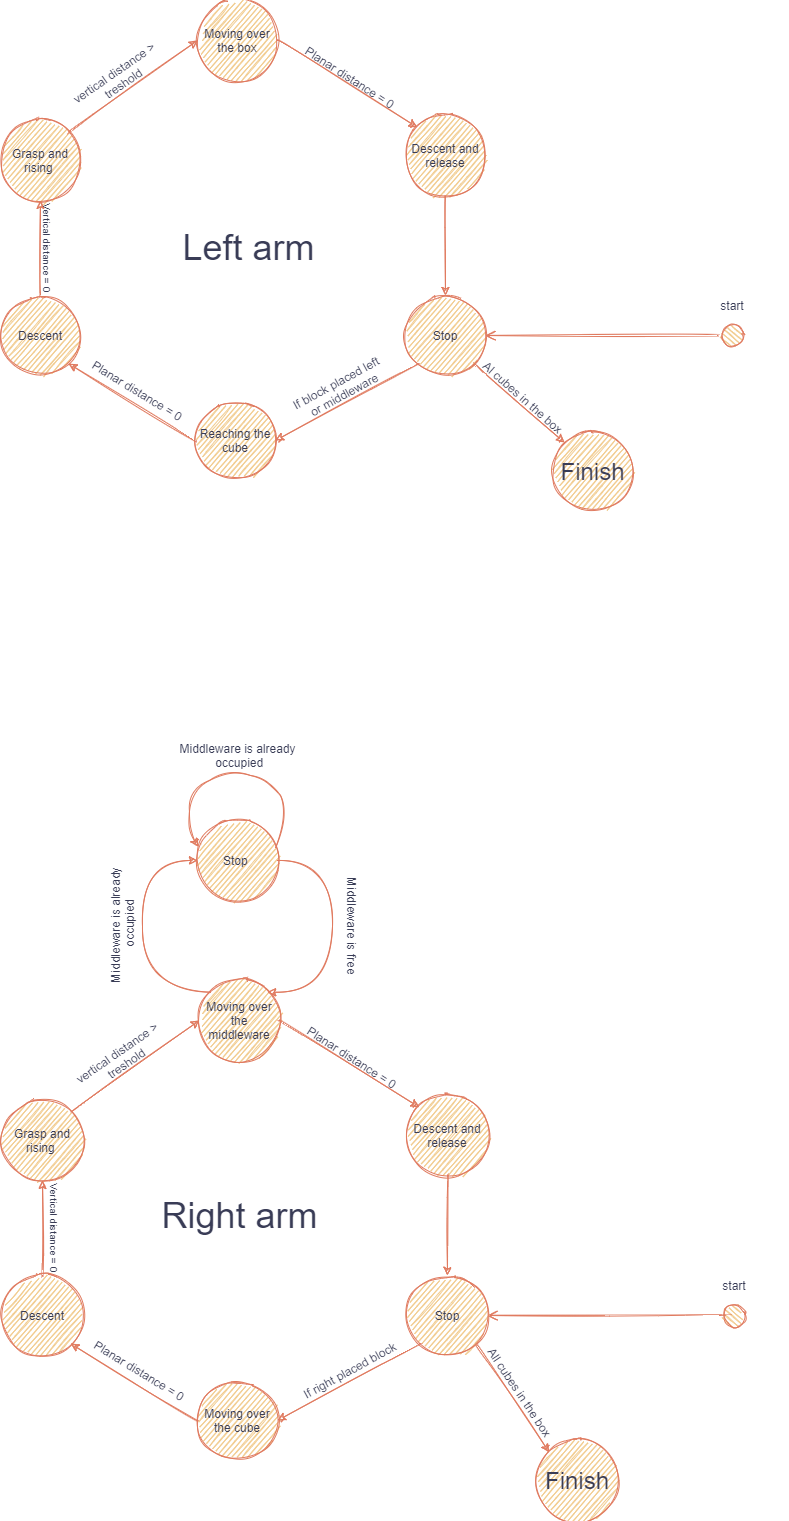

The diagram above was exported from draw.io. Its source (the exported page's mxGraphModel, read from the mxfile embedded in the PNG):
<mxGraphModel dx="1283" dy="687" grid="1" gridSize="10" guides="1" tooltips="1" connect="1" arrows="1" fold="1" page="1" pageScale="1" pageWidth="1100" pageHeight="850" background="#F4F1DE" math="0" shadow="0">
  <root>
    <mxCell id="0" />
    <mxCell id="1" parent="0" />
    <mxCell id="TojVqgTI1i62esdP4ef4-20" value="Grasp and rising&amp;nbsp;" style="ellipse;whiteSpace=wrap;html=1;aspect=fixed;fillColor=#F2CC8F;strokeColor=#E07A5F;fontColor=#393C56;sketch=1;" parent="1" vertex="1">
      <mxGeometry x="198" y="250" width="80" height="80" as="geometry" />
    </mxCell>
    <mxCell id="TojVqgTI1i62esdP4ef4-21" value="&lt;span&gt;Descent and release&lt;/span&gt;" style="ellipse;whiteSpace=wrap;html=1;aspect=fixed;fillColor=#F2CC8F;strokeColor=#E07A5F;fontColor=#393C56;sketch=1;" parent="1" vertex="1">
      <mxGeometry x="602.99" y="245" width="80" height="80" as="geometry" />
    </mxCell>
    <mxCell id="TojVqgTI1i62esdP4ef4-22" value="Moving over the box" style="ellipse;whiteSpace=wrap;html=1;aspect=fixed;fillColor=#F2CC8F;strokeColor=#E07A5F;fontColor=#393C56;sketch=1;" parent="1" vertex="1">
      <mxGeometry x="395" y="130" width="80" height="80" as="geometry" />
    </mxCell>
    <mxCell id="TojVqgTI1i62esdP4ef4-23" value="Reaching the cube" style="ellipse;whiteSpace=wrap;html=1;aspect=fixed;fillColor=#F2CC8F;strokeColor=#E07A5F;fontColor=#393C56;sketch=1;" parent="1" vertex="1">
      <mxGeometry x="393" y="530" width="80" height="80" as="geometry" />
    </mxCell>
    <mxCell id="TojVqgTI1i62esdP4ef4-24" value="Descent" style="ellipse;whiteSpace=wrap;html=1;aspect=fixed;fillColor=#F2CC8F;strokeColor=#E07A5F;fontColor=#393C56;sketch=1;" parent="1" vertex="1">
      <mxGeometry x="198" y="425" width="80" height="80" as="geometry" />
    </mxCell>
    <mxCell id="TojVqgTI1i62esdP4ef4-25" value="&lt;font style=&quot;font-size: 24px&quot;&gt;Finish&lt;/font&gt;" style="ellipse;whiteSpace=wrap;html=1;aspect=fixed;fillColor=#F2CC8F;strokeColor=#E07A5F;fontColor=#393C56;sketch=1;" parent="1" vertex="1">
      <mxGeometry x="750" y="560" width="81.01" height="81.01" as="geometry" />
    </mxCell>
    <mxCell id="TojVqgTI1i62esdP4ef4-26" value="" style="endArrow=classic;html=1;exitX=1;exitY=1;exitDx=0;exitDy=0;entryX=0;entryY=0;entryDx=0;entryDy=0;strokeColor=#E07A5F;fontColor=#393C56;labelBackgroundColor=#F4F1DE;curved=1;sketch=1;" parent="1" source="TojVqgTI1i62esdP4ef4-141" target="TojVqgTI1i62esdP4ef4-25" edge="1">
      <mxGeometry width="50" height="50" relative="1" as="geometry">
        <mxPoint x="660" y="515" as="sourcePoint" />
        <mxPoint x="750" y="525" as="targetPoint" />
      </mxGeometry>
    </mxCell>
    <mxCell id="TojVqgTI1i62esdP4ef4-27" value="Al cubes in the box" style="text;html=1;strokeColor=none;fillColor=none;align=center;verticalAlign=middle;whiteSpace=wrap;rotation=41.4;fontColor=#393C56;sketch=1;" parent="1" vertex="1">
      <mxGeometry x="667" y="517" width="107.99" height="20" as="geometry" />
    </mxCell>
    <mxCell id="TojVqgTI1i62esdP4ef4-29" value="" style="endArrow=classic;html=1;exitX=0.5;exitY=1;exitDx=0;exitDy=0;entryX=0.5;entryY=0;entryDx=0;entryDy=0;strokeColor=#E07A5F;fontColor=#393C56;labelBackgroundColor=#F4F1DE;curved=1;sketch=1;" parent="1" source="TojVqgTI1i62esdP4ef4-21" target="TojVqgTI1i62esdP4ef4-141" edge="1">
      <mxGeometry width="50" height="50" relative="1" as="geometry">
        <mxPoint x="618" y="450" as="sourcePoint" />
        <mxPoint x="578" y="420" as="targetPoint" />
      </mxGeometry>
    </mxCell>
    <mxCell id="TojVqgTI1i62esdP4ef4-31" value="" style="ellipse;html=1;shape=startState;fillColor=#F2CC8F;strokeColor=#E07A5F;shadow=0;comic=0;labelBackgroundColor=none;fontFamily=Verdana;fontSize=12;fontColor=#393C56;align=center;direction=south;sketch=1;" parent="1" vertex="1">
      <mxGeometry x="915" y="450" width="30" height="30" as="geometry" />
    </mxCell>
    <mxCell id="TojVqgTI1i62esdP4ef4-32" style="edgeStyle=orthogonalEdgeStyle;html=1;labelBackgroundColor=none;endArrow=open;endSize=8;strokeColor=#E07A5F;fontFamily=Verdana;fontSize=12;align=left;entryX=1;entryY=0.5;entryDx=0;entryDy=0;fontColor=#393C56;curved=1;sketch=1;" parent="1" source="TojVqgTI1i62esdP4ef4-31" target="TojVqgTI1i62esdP4ef4-141" edge="1">
      <mxGeometry relative="1" as="geometry">
        <mxPoint x="813" y="550" as="targetPoint" />
      </mxGeometry>
    </mxCell>
    <mxCell id="TojVqgTI1i62esdP4ef4-33" value="start" style="text;html=1;strokeColor=none;fillColor=none;align=center;verticalAlign=middle;whiteSpace=wrap;rotation=0;fontColor=#393C56;sketch=1;" parent="1" vertex="1">
      <mxGeometry x="876.01" y="425" width="107.99" height="20" as="geometry" />
    </mxCell>
    <mxCell id="TojVqgTI1i62esdP4ef4-34" value="" style="endArrow=classic;html=1;exitX=0;exitY=0.5;exitDx=0;exitDy=0;entryX=1;entryY=1;entryDx=0;entryDy=0;strokeColor=#E07A5F;fontColor=#393C56;labelBackgroundColor=#F4F1DE;curved=1;sketch=1;" parent="1" source="TojVqgTI1i62esdP4ef4-23" target="TojVqgTI1i62esdP4ef4-24" edge="1">
      <mxGeometry width="50" height="50" relative="1" as="geometry">
        <mxPoint x="398" y="350" as="sourcePoint" />
        <mxPoint x="321.20000000000005" y="463.8399999999999" as="targetPoint" />
      </mxGeometry>
    </mxCell>
    <mxCell id="TojVqgTI1i62esdP4ef4-37" value="Planar distance = 0" style="text;html=1;align=center;verticalAlign=middle;resizable=0;points=[];autosize=1;strokeColor=none;rotation=31.5;fontColor=#393C56;sketch=1;" parent="1" vertex="1">
      <mxGeometry x="275" y="510" width="120" height="20" as="geometry" />
    </mxCell>
    <mxCell id="TojVqgTI1i62esdP4ef4-38" value="" style="endArrow=classic;html=1;exitX=0.5;exitY=0;exitDx=0;exitDy=0;entryX=0.5;entryY=1;entryDx=0;entryDy=0;strokeColor=#E07A5F;fontColor=#393C56;labelBackgroundColor=#F4F1DE;curved=1;sketch=1;" parent="1" source="TojVqgTI1i62esdP4ef4-24" target="TojVqgTI1i62esdP4ef4-20" edge="1">
      <mxGeometry width="50" height="50" relative="1" as="geometry">
        <mxPoint x="308" y="380" as="sourcePoint" />
        <mxPoint x="200.79999999999995" y="347.44000000000005" as="targetPoint" />
      </mxGeometry>
    </mxCell>
    <mxCell id="TojVqgTI1i62esdP4ef4-39" value="&lt;span style=&quot;font-size: 10px&quot;&gt;Vertical distance = 0&lt;/span&gt;" style="text;html=1;align=center;verticalAlign=middle;resizable=0;points=[];autosize=1;strokeColor=none;rotation=90;fontColor=#393C56;sketch=1;" parent="1" vertex="1">
      <mxGeometry x="191.01" y="367" width="110" height="20" as="geometry" />
    </mxCell>
    <mxCell id="TojVqgTI1i62esdP4ef4-54" value="" style="endArrow=classic;html=1;exitX=1;exitY=0;exitDx=0;exitDy=0;entryX=0;entryY=0.5;entryDx=0;entryDy=0;strokeColor=#E07A5F;fontColor=#393C56;labelBackgroundColor=#F4F1DE;curved=1;sketch=1;" parent="1" source="TojVqgTI1i62esdP4ef4-20" target="TojVqgTI1i62esdP4ef4-22" edge="1">
      <mxGeometry width="50" height="50" relative="1" as="geometry">
        <mxPoint x="368" y="235" as="sourcePoint" />
        <mxPoint x="528" y="235" as="targetPoint" />
      </mxGeometry>
    </mxCell>
    <mxCell id="TojVqgTI1i62esdP4ef4-55" value="vertical distance &amp;gt;&amp;nbsp;&lt;br&gt;treshold" style="text;html=1;strokeColor=none;fillColor=none;align=center;verticalAlign=middle;whiteSpace=wrap;rotation=-34.8;fontColor=#393C56;sketch=1;" parent="1" vertex="1">
      <mxGeometry x="263.02" y="197" width="107.99" height="20" as="geometry" />
    </mxCell>
    <mxCell id="TojVqgTI1i62esdP4ef4-135" value="&lt;font style=&quot;font-size: 36px&quot;&gt;Left arm&lt;/font&gt;" style="text;html=1;align=center;verticalAlign=middle;resizable=0;points=[];autosize=1;strokeColor=none;fontColor=#393C56;sketch=1;" parent="1" vertex="1">
      <mxGeometry x="371.01" y="362" width="150" height="30" as="geometry" />
    </mxCell>
    <mxCell id="TojVqgTI1i62esdP4ef4-137" value="" style="endArrow=classic;html=1;exitX=1;exitY=0.5;exitDx=0;exitDy=0;entryX=0;entryY=0;entryDx=0;entryDy=0;strokeColor=#E07A5F;fontColor=#393C56;labelBackgroundColor=#F4F1DE;curved=1;sketch=1;" parent="1" source="TojVqgTI1i62esdP4ef4-22" target="TojVqgTI1i62esdP4ef4-21" edge="1">
      <mxGeometry width="50" height="50" relative="1" as="geometry">
        <mxPoint x="558" y="145" as="sourcePoint" />
        <mxPoint x="718" y="145" as="targetPoint" />
      </mxGeometry>
    </mxCell>
    <mxCell id="TojVqgTI1i62esdP4ef4-138" value="&lt;span&gt;Planar distance = 0&lt;/span&gt;" style="text;html=1;strokeColor=none;fillColor=none;align=center;verticalAlign=middle;whiteSpace=wrap;rotation=32.7;fontColor=#393C56;sketch=1;" parent="1" vertex="1">
      <mxGeometry x="494" y="197" width="107.99" height="20" as="geometry" />
    </mxCell>
    <mxCell id="TojVqgTI1i62esdP4ef4-141" value="Stop" style="ellipse;whiteSpace=wrap;html=1;aspect=fixed;fillColor=#F2CC8F;strokeColor=#E07A5F;fontColor=#393C56;sketch=1;" parent="1" vertex="1">
      <mxGeometry x="602.99" y="425" width="80" height="80" as="geometry" />
    </mxCell>
    <mxCell id="TojVqgTI1i62esdP4ef4-144" value="" style="endArrow=classic;html=1;exitX=0;exitY=1;exitDx=0;exitDy=0;entryX=1;entryY=0.5;entryDx=0;entryDy=0;strokeColor=#E07A5F;fontColor=#393C56;labelBackgroundColor=#F4F1DE;curved=1;sketch=1;" parent="1" source="TojVqgTI1i62esdP4ef4-141" target="TojVqgTI1i62esdP4ef4-23" edge="1">
      <mxGeometry width="50" height="50" relative="1" as="geometry">
        <mxPoint x="588.1599999999997" y="560" as="sourcePoint" />
        <mxPoint x="588.1599999999997" y="660" as="targetPoint" />
      </mxGeometry>
    </mxCell>
    <mxCell id="TojVqgTI1i62esdP4ef4-145" value="If block placed left &lt;br&gt;or middleware" style="text;html=1;align=center;verticalAlign=middle;resizable=0;points=[];autosize=1;strokeColor=none;rotation=-28.7;fontColor=#393C56;sketch=1;" parent="1" vertex="1">
      <mxGeometry x="483" y="503" width="110" height="30" as="geometry" />
    </mxCell>
    <mxCell id="TojVqgTI1i62esdP4ef4-146" value="Grasp and rising&amp;nbsp;" style="ellipse;whiteSpace=wrap;html=1;aspect=fixed;fillColor=#F2CC8F;strokeColor=#E07A5F;fontColor=#393C56;sketch=1;" parent="1" vertex="1">
      <mxGeometry x="199.99" y="1230" width="80" height="80" as="geometry" />
    </mxCell>
    <mxCell id="TojVqgTI1i62esdP4ef4-147" value="&lt;span&gt;Descent and release&lt;/span&gt;" style="ellipse;whiteSpace=wrap;html=1;aspect=fixed;fillColor=#F2CC8F;strokeColor=#E07A5F;fontColor=#393C56;sketch=1;" parent="1" vertex="1">
      <mxGeometry x="604.98" y="1225" width="80" height="80" as="geometry" />
    </mxCell>
    <mxCell id="TojVqgTI1i62esdP4ef4-148" value="Moving over the middleware" style="ellipse;whiteSpace=wrap;html=1;aspect=fixed;fillColor=#F2CC8F;strokeColor=#E07A5F;fontColor=#393C56;sketch=1;" parent="1" vertex="1">
      <mxGeometry x="396.99" y="1110" width="80" height="80" as="geometry" />
    </mxCell>
    <mxCell id="TojVqgTI1i62esdP4ef4-149" value="Moving over the cube" style="ellipse;whiteSpace=wrap;html=1;aspect=fixed;fillColor=#F2CC8F;strokeColor=#E07A5F;fontColor=#393C56;sketch=1;" parent="1" vertex="1">
      <mxGeometry x="394.99" y="1510" width="80" height="80" as="geometry" />
    </mxCell>
    <mxCell id="TojVqgTI1i62esdP4ef4-150" value="Descent" style="ellipse;whiteSpace=wrap;html=1;aspect=fixed;fillColor=#F2CC8F;strokeColor=#E07A5F;fontColor=#393C56;sketch=1;" parent="1" vertex="1">
      <mxGeometry x="199.99" y="1405" width="80" height="80" as="geometry" />
    </mxCell>
    <mxCell id="TojVqgTI1i62esdP4ef4-151" value="&lt;font style=&quot;font-size: 24px&quot;&gt;Finish&lt;/font&gt;" style="ellipse;whiteSpace=wrap;html=1;aspect=fixed;fillColor=#F2CC8F;strokeColor=#E07A5F;fontColor=#393C56;sketch=1;" parent="1" vertex="1">
      <mxGeometry x="734.98" y="1570" width="80" height="80" as="geometry" />
    </mxCell>
    <mxCell id="TojVqgTI1i62esdP4ef4-152" value="" style="endArrow=classic;html=1;exitX=1;exitY=1;exitDx=0;exitDy=0;entryX=0;entryY=0;entryDx=0;entryDy=0;strokeColor=#E07A5F;fontColor=#393C56;labelBackgroundColor=#F4F1DE;curved=1;sketch=1;" parent="1" source="TojVqgTI1i62esdP4ef4-173" target="TojVqgTI1i62esdP4ef4-151" edge="1">
      <mxGeometry width="50" height="50" relative="1" as="geometry">
        <mxPoint x="706.99" y="1280" as="sourcePoint" />
        <mxPoint x="806.99" y="1310" as="targetPoint" />
      </mxGeometry>
    </mxCell>
    <mxCell id="TojVqgTI1i62esdP4ef4-153" value="All cubes in the box" style="text;html=1;strokeColor=none;fillColor=none;align=center;verticalAlign=middle;whiteSpace=wrap;rotation=56.2;fontColor=#393C56;sketch=1;" parent="1" vertex="1">
      <mxGeometry x="663.99" y="1512" width="107.99" height="20" as="geometry" />
    </mxCell>
    <mxCell id="TojVqgTI1i62esdP4ef4-154" value="" style="endArrow=classic;html=1;exitX=0.5;exitY=1;exitDx=0;exitDy=0;entryX=0.5;entryY=0;entryDx=0;entryDy=0;strokeColor=#E07A5F;fontColor=#393C56;labelBackgroundColor=#F4F1DE;curved=1;sketch=1;" parent="1" source="TojVqgTI1i62esdP4ef4-147" target="TojVqgTI1i62esdP4ef4-173" edge="1">
      <mxGeometry width="50" height="50" relative="1" as="geometry">
        <mxPoint x="619.99" y="1430" as="sourcePoint" />
        <mxPoint x="579.99" y="1400" as="targetPoint" />
      </mxGeometry>
    </mxCell>
    <mxCell id="TojVqgTI1i62esdP4ef4-156" value="" style="ellipse;html=1;shape=startState;fillColor=#F2CC8F;strokeColor=#E07A5F;shadow=0;comic=0;labelBackgroundColor=none;fontFamily=Verdana;fontSize=12;fontColor=#393C56;align=center;direction=south;sketch=1;" parent="1" vertex="1">
      <mxGeometry x="916.99" y="1430" width="30" height="30" as="geometry" />
    </mxCell>
    <mxCell id="TojVqgTI1i62esdP4ef4-157" style="edgeStyle=orthogonalEdgeStyle;html=1;labelBackgroundColor=none;endArrow=open;endSize=8;strokeColor=#E07A5F;fontFamily=Verdana;fontSize=12;align=left;entryX=1;entryY=0.5;entryDx=0;entryDy=0;fontColor=#393C56;curved=1;sketch=1;" parent="1" source="TojVqgTI1i62esdP4ef4-156" target="TojVqgTI1i62esdP4ef4-173" edge="1">
      <mxGeometry relative="1" as="geometry">
        <mxPoint x="814.99" y="1530" as="targetPoint" />
      </mxGeometry>
    </mxCell>
    <mxCell id="TojVqgTI1i62esdP4ef4-158" value="start" style="text;html=1;strokeColor=none;fillColor=none;align=center;verticalAlign=middle;whiteSpace=wrap;rotation=0;fontColor=#393C56;sketch=1;" parent="1" vertex="1">
      <mxGeometry x="878" y="1405" width="107.99" height="20" as="geometry" />
    </mxCell>
    <mxCell id="TojVqgTI1i62esdP4ef4-159" value="" style="endArrow=classic;html=1;exitX=0;exitY=0.5;exitDx=0;exitDy=0;entryX=1;entryY=1;entryDx=0;entryDy=0;strokeColor=#E07A5F;fontColor=#393C56;labelBackgroundColor=#F4F1DE;curved=1;sketch=1;" parent="1" source="TojVqgTI1i62esdP4ef4-149" target="TojVqgTI1i62esdP4ef4-150" edge="1">
      <mxGeometry width="50" height="50" relative="1" as="geometry">
        <mxPoint x="399.99" y="1330" as="sourcePoint" />
        <mxPoint x="323.19000000000005" y="1443.84" as="targetPoint" />
      </mxGeometry>
    </mxCell>
    <mxCell id="TojVqgTI1i62esdP4ef4-160" value="Planar distance = 0" style="text;html=1;align=center;verticalAlign=middle;resizable=0;points=[];autosize=1;strokeColor=none;rotation=31.5;fontColor=#393C56;sketch=1;" parent="1" vertex="1">
      <mxGeometry x="276.99" y="1490" width="120" height="20" as="geometry" />
    </mxCell>
    <mxCell id="TojVqgTI1i62esdP4ef4-161" value="" style="endArrow=classic;html=1;exitX=0.5;exitY=0;exitDx=0;exitDy=0;entryX=0.5;entryY=1;entryDx=0;entryDy=0;strokeColor=#E07A5F;fontColor=#393C56;labelBackgroundColor=#F4F1DE;curved=1;sketch=1;" parent="1" source="TojVqgTI1i62esdP4ef4-150" target="TojVqgTI1i62esdP4ef4-146" edge="1">
      <mxGeometry width="50" height="50" relative="1" as="geometry">
        <mxPoint x="309.99" y="1360" as="sourcePoint" />
        <mxPoint x="202.78999999999996" y="1327.44" as="targetPoint" />
      </mxGeometry>
    </mxCell>
    <mxCell id="TojVqgTI1i62esdP4ef4-162" value="&lt;font style=&quot;font-size: 10px&quot;&gt;Vertical distance = 0&lt;/font&gt;" style="text;html=1;align=center;verticalAlign=middle;resizable=0;points=[];autosize=1;strokeColor=none;rotation=90;fontColor=#393C56;sketch=1;" parent="1" vertex="1">
      <mxGeometry x="198" y="1347" width="110" height="20" as="geometry" />
    </mxCell>
    <mxCell id="TojVqgTI1i62esdP4ef4-168" value="" style="endArrow=classic;html=1;exitX=1;exitY=0;exitDx=0;exitDy=0;entryX=0;entryY=0.5;entryDx=0;entryDy=0;strokeColor=#E07A5F;fontColor=#393C56;labelBackgroundColor=#F4F1DE;curved=1;sketch=1;" parent="1" source="TojVqgTI1i62esdP4ef4-146" target="TojVqgTI1i62esdP4ef4-148" edge="1">
      <mxGeometry width="50" height="50" relative="1" as="geometry">
        <mxPoint x="369.99" y="1215" as="sourcePoint" />
        <mxPoint x="529.99" y="1215" as="targetPoint" />
      </mxGeometry>
    </mxCell>
    <mxCell id="TojVqgTI1i62esdP4ef4-169" value="vertical distance &amp;gt;&amp;nbsp;&lt;br&gt;treshold" style="text;html=1;strokeColor=none;fillColor=none;align=center;verticalAlign=middle;whiteSpace=wrap;rotation=-34.8;fontColor=#393C56;sketch=1;" parent="1" vertex="1">
      <mxGeometry x="265.99" y="1177" width="107.99" height="20" as="geometry" />
    </mxCell>
    <mxCell id="TojVqgTI1i62esdP4ef4-171" value="" style="endArrow=classic;html=1;exitX=1;exitY=0.5;exitDx=0;exitDy=0;entryX=0;entryY=0;entryDx=0;entryDy=0;strokeColor=#E07A5F;fontColor=#393C56;labelBackgroundColor=#F4F1DE;curved=1;sketch=1;" parent="1" source="TojVqgTI1i62esdP4ef4-148" target="TojVqgTI1i62esdP4ef4-147" edge="1">
      <mxGeometry width="50" height="50" relative="1" as="geometry">
        <mxPoint x="559.99" y="1125" as="sourcePoint" />
        <mxPoint x="719.99" y="1125" as="targetPoint" />
      </mxGeometry>
    </mxCell>
    <mxCell id="TojVqgTI1i62esdP4ef4-172" value="&lt;span&gt;Planar distance = 0&lt;/span&gt;" style="text;html=1;strokeColor=none;fillColor=none;align=center;verticalAlign=middle;whiteSpace=wrap;rotation=32.7;fontColor=#393C56;sketch=1;" parent="1" vertex="1">
      <mxGeometry x="495.99" y="1177" width="107.99" height="20" as="geometry" />
    </mxCell>
    <mxCell id="TojVqgTI1i62esdP4ef4-173" value="Stop" style="ellipse;whiteSpace=wrap;html=1;aspect=fixed;fillColor=#F2CC8F;strokeColor=#E07A5F;fontColor=#393C56;sketch=1;" parent="1" vertex="1">
      <mxGeometry x="604.98" y="1405" width="80" height="80" as="geometry" />
    </mxCell>
    <mxCell id="TojVqgTI1i62esdP4ef4-174" value="" style="endArrow=classic;html=1;exitX=0;exitY=1;exitDx=0;exitDy=0;entryX=1;entryY=0.5;entryDx=0;entryDy=0;strokeColor=#E07A5F;fontColor=#393C56;labelBackgroundColor=#F4F1DE;curved=1;sketch=1;" parent="1" source="TojVqgTI1i62esdP4ef4-173" target="TojVqgTI1i62esdP4ef4-149" edge="1">
      <mxGeometry width="50" height="50" relative="1" as="geometry">
        <mxPoint x="590.1499999999997" y="1540" as="sourcePoint" />
        <mxPoint x="590.1499999999997" y="1640" as="targetPoint" />
      </mxGeometry>
    </mxCell>
    <mxCell id="TojVqgTI1i62esdP4ef4-175" value="If right placed block" style="text;html=1;align=center;verticalAlign=middle;resizable=0;points=[];autosize=1;strokeColor=none;rotation=-28.7;fontColor=#393C56;sketch=1;" parent="1" vertex="1">
      <mxGeometry x="486.99" y="1490" width="120" height="20" as="geometry" />
    </mxCell>
    <mxCell id="TojVqgTI1i62esdP4ef4-176" value="&lt;font style=&quot;font-size: 36px&quot;&gt;Right arm&lt;/font&gt;" style="text;html=1;align=center;verticalAlign=middle;resizable=0;points=[];autosize=1;strokeColor=none;fontColor=#393C56;sketch=1;" parent="1" vertex="1">
      <mxGeometry x="351.99" y="1330" width="170" height="30" as="geometry" />
    </mxCell>
    <mxCell id="TojVqgTI1i62esdP4ef4-182" value="Stop&amp;nbsp;" style="ellipse;whiteSpace=wrap;html=1;aspect=fixed;fillColor=#F2CC8F;strokeColor=#E07A5F;fontColor=#393C56;sketch=1;" parent="1" vertex="1">
      <mxGeometry x="394.99" y="950" width="80" height="80" as="geometry" />
    </mxCell>
    <mxCell id="TojVqgTI1i62esdP4ef4-183" value="" style="edgeStyle=segmentEdgeStyle;endArrow=classic;html=1;entryX=0;entryY=0.5;entryDx=0;entryDy=0;exitX=0;exitY=0;exitDx=0;exitDy=0;strokeColor=#E07A5F;fontColor=#393C56;labelBackgroundColor=#F4F1DE;curved=1;sketch=1;" parent="1" source="TojVqgTI1i62esdP4ef4-148" target="TojVqgTI1i62esdP4ef4-182" edge="1">
      <mxGeometry width="50" height="50" relative="1" as="geometry">
        <mxPoint x="394.99" y="1122" as="sourcePoint" />
        <mxPoint x="219.99" y="1021.72" as="targetPoint" />
        <Array as="points">
          <mxPoint x="339.99" y="1122" />
          <mxPoint x="339.99" y="990" />
        </Array>
      </mxGeometry>
    </mxCell>
    <mxCell id="TojVqgTI1i62esdP4ef4-184" value="Middleware is already&lt;br&gt;&amp;nbsp;occupied" style="text;html=1;align=center;verticalAlign=middle;resizable=0;points=[];autosize=1;strokeColor=none;rotation=-90;fontColor=#393C56;sketch=1;" parent="1" vertex="1">
      <mxGeometry x="254.99" y="1040" width="130" height="30" as="geometry" />
    </mxCell>
    <mxCell id="TojVqgTI1i62esdP4ef4-185" value="" style="edgeStyle=segmentEdgeStyle;endArrow=classic;html=1;exitX=1;exitY=0.5;exitDx=0;exitDy=0;entryX=1;entryY=0;entryDx=0;entryDy=0;strokeColor=#E07A5F;fontColor=#393C56;labelBackgroundColor=#F4F1DE;curved=1;sketch=1;" parent="1" source="TojVqgTI1i62esdP4ef4-182" target="TojVqgTI1i62esdP4ef4-148" edge="1">
      <mxGeometry width="50" height="50" relative="1" as="geometry">
        <mxPoint x="59.99" y="1211.7200000000003" as="sourcePoint" />
        <mxPoint x="474.99" y="1122" as="targetPoint" />
        <Array as="points">
          <mxPoint x="529.99" y="990" />
          <mxPoint x="529.99" y="1122" />
        </Array>
      </mxGeometry>
    </mxCell>
    <mxCell id="TojVqgTI1i62esdP4ef4-186" value="Middleware is free" style="text;html=1;align=center;verticalAlign=middle;resizable=0;points=[];autosize=1;strokeColor=none;rotation=90;fontColor=#393C56;sketch=1;" parent="1" vertex="1">
      <mxGeometry x="494.99" y="1045" width="110" height="20" as="geometry" />
    </mxCell>
    <mxCell id="TojVqgTI1i62esdP4ef4-188" value="" style="endArrow=classic;html=1;exitX=0.976;exitY=0.343;exitDx=0;exitDy=0;exitPerimeter=0;entryX=0.009;entryY=0.329;entryDx=0;entryDy=0;entryPerimeter=0;strokeColor=#E07A5F;fontColor=#393C56;labelBackgroundColor=#F4F1DE;curved=1;sketch=1;" parent="1" source="TojVqgTI1i62esdP4ef4-182" target="TojVqgTI1i62esdP4ef4-182" edge="1">
      <mxGeometry x="0.0094" y="-2" width="50" height="50" relative="1" as="geometry">
        <mxPoint x="406.99" y="1010" as="sourcePoint" />
        <mxPoint x="456.99" y="960" as="targetPoint" />
        <Array as="points">
          <mxPoint x="486.99" y="940" />
          <mxPoint x="468.99" y="910" />
          <mxPoint x="426.99" y="900" />
          <mxPoint x="386.99" y="920" />
          <mxPoint x="386.99" y="962" />
        </Array>
        <mxPoint as="offset" />
      </mxGeometry>
    </mxCell>
    <mxCell id="TojVqgTI1i62esdP4ef4-189" value="Middleware is already&lt;br&gt;&amp;nbsp;occupied" style="text;html=1;align=center;verticalAlign=middle;resizable=0;points=[];autosize=1;strokeColor=none;rotation=0;fontColor=#393C56;sketch=1;" parent="1" vertex="1">
      <mxGeometry x="369.99" y="870" width="130" height="30" as="geometry" />
    </mxCell>
  </root>
</mxGraphModel>